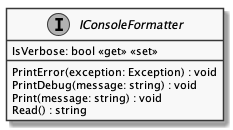

The diagram above was rendered by PlantUML. Its source (embedded in the PNG):
@startuml
skinparam monochrome true
skinparam classAttributeIconSize 0

interface IConsoleFormatter {
    IsVerbose: bool <<get>> <<set>>
    PrintError(exception: Exception) : void
    PrintDebug(message: string) : void
    Print(message: string) : void
    Read() : string
}

@enduml